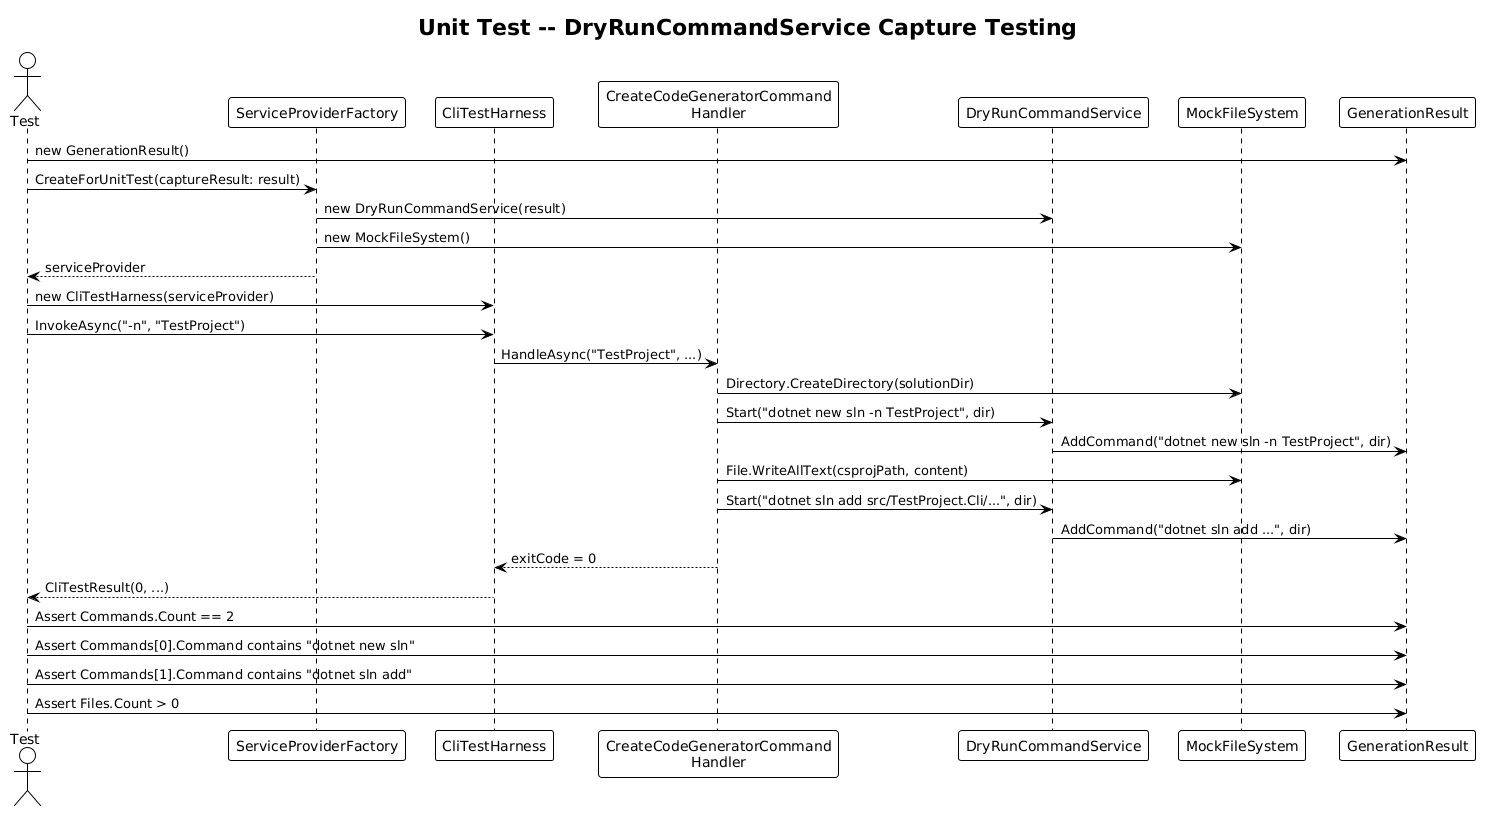

The diagram above was rendered by PlantUML. Its source (embedded in the PNG):
@startuml
!theme plain

title Unit Test -- DryRunCommandService Capture Testing

actor Test as test
participant "ServiceProviderFactory" as factory
participant "CliTestHarness" as harness
participant "CreateCodeGeneratorCommand\nHandler" as handler
participant "DryRunCommandService" as dryCmd
participant "MockFileSystem" as mockFs
participant "GenerationResult" as result

test -> result : new GenerationResult()
test -> factory : CreateForUnitTest(captureResult: result)
factory -> dryCmd : new DryRunCommandService(result)
factory -> mockFs : new MockFileSystem()
factory --> test : serviceProvider

test -> harness : new CliTestHarness(serviceProvider)
test -> harness : InvokeAsync("-n", "TestProject")

harness -> handler : HandleAsync("TestProject", ...)
handler -> mockFs : Directory.CreateDirectory(solutionDir)
handler -> dryCmd : Start("dotnet new sln -n TestProject", dir)
dryCmd -> result : AddCommand("dotnet new sln -n TestProject", dir)

handler -> mockFs : File.WriteAllText(csprojPath, content)
handler -> dryCmd : Start("dotnet sln add src/TestProject.Cli/...", dir)
dryCmd -> result : AddCommand("dotnet sln add ...", dir)

handler --> harness : exitCode = 0
harness --> test : CliTestResult(0, ...)

test -> result : Assert Commands.Count == 2
test -> result : Assert Commands[0].Command contains "dotnet new sln"
test -> result : Assert Commands[1].Command contains "dotnet sln add"
test -> result : Assert Files.Count > 0
@enduml